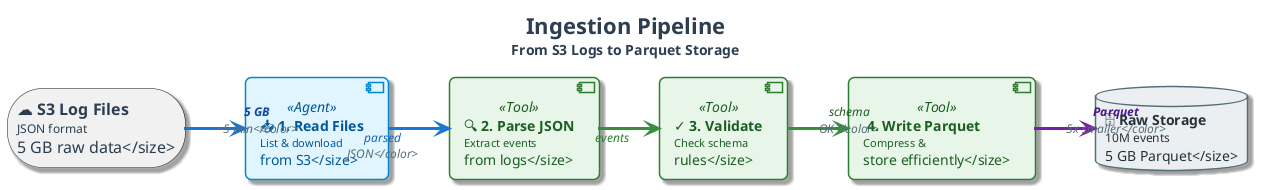

The diagram above was rendered by PlantUML. Its source (embedded in the PNG):
@startuml
'=================================================
' CANONICAL DIAGRAM TEMPLATE - DATA ENGINEERING
'=================================================

left to right direction
skinparam linetype ortho
skinparam shadowing true
skinparam roundcorner 12
skinparam handwritten false
skinparam nodesep 40
skinparam ranksep 60

'-------------------------
' FONT & GLOBAL STYLE
'-------------------------
skinparam defaultFontName "Segoe UI, Helvetica, sans-serif"
skinparam defaultFontSize 16
skinparam defaultFontColor #2C3E50

'-------------------------
' GENERIC BOX STYLE
'-------------------------
skinparam rectangle {
    BackgroundColor #F8F9FA
    BorderColor #90A4AE
    BorderThickness 2
    FontColor #263238
    FontSize 14
    FontStyle bold
    Padding 20
}

skinparam component {
    BackgroundColor #FFFFFF
    BorderColor #78909C
    BorderThickness 1.5
    FontSize 14
    Padding 12
}

skinparam database {
    BackgroundColor #ECEFF1
    BorderColor #546E7A
    BorderThickness 1.5
    FontSize 14
    FontColor #263238
}

skinparam arrow {
    Color #607D8B
    Thickness 2.5
    FontSize 12
    FontColor #546E7A
    FontStyle italic
}

'-------------------------
' SEMANTIC STEREOTYPES
'-------------------------
skinparam component<<UI>> {
    BorderColor #8E24AA
    BackgroundColor #F3E5F5
    FontColor #4A148C
}

skinparam component<<Agent>> {
    BorderColor #0288D1
    BackgroundColor #E1F5FE
    FontColor #01579B
}

skinparam component<<Tool>> {
    BorderColor #2E7D32
    BackgroundColor #E8F5E9
    FontColor #1B5E20
}

skinparam component<<Config>> {
    BorderColor #F57C00
    BackgroundColor #FFF3E0
    FontColor #E65100
}

skinparam component<<Bad>> {
    BorderColor #C62828
    BackgroundColor #FFEBEE
    FontColor #B71C1C
}

skinparam component<<V1>> {
    BorderColor #F57C00
    BackgroundColor #FFF3E0
    FontColor #E65100
}

skinparam component<<V2>> {
    BorderColor #2E7D32
    BackgroundColor #E8F5E9
    FontColor #1B5E20
}

skinparam component<<up>> {
    BackgroundColor #E8F5E9
    BorderColor #2E7D32
}

skinparam component<<down>> {
    BackgroundColor #FFEBEE
    BorderColor #C62828
}

skinparam database<<up>> {
    BackgroundColor #E8F5E9
    BorderColor #2E7D32
}

skinparam database<<down>> {
    BackgroundColor #FFEBEE
    BorderColor #C62828
}

skinparam component<<success>> {
    BackgroundColor #E8F5E9
    BorderColor #2E7D32
}

skinparam component<<failure>> {
    BackgroundColor #FFEBEE
    BorderColor #C62828
}

'=================================================

title <size:22><b>Ingestion Pipeline</b></size>\n<size:14>From S3 Logs to Parquet Storage</size>

storage "☁ **S3 Log Files**\n<size:12>JSON format\n5 GB raw data</size>" as S3

component "📥 **1. Read Files**\n<size:11>List & download\nfrom S3</size>" as READ <<Agent>>

component "🔍 **2. Parse JSON**\n<size:11>Extract events\nfrom logs</size>" as PARSE <<Tool>>

component "✓ **3. Validate**\n<size:11>Check schema\nrules</size>" as VALIDATE <<Tool>>

component "💾 **4. Write Parquet**\n<size:11>Compress &\nstore efficiently</size>" as WRITE <<Tool>>

database "🗄 **Raw Storage**\n<size:12>10M events\n5 GB Parquet</size>" as RAW

S3 -[#1976D2,thickness=3]-> READ : <color:#0D47A1><b>5 GB</b>\n~5 min</color>
READ -[#1976D2,thickness=3]-> PARSE : <color:#1565C0>parsed\nJSON</color>
PARSE -[#388E3C,thickness=3]-> VALIDATE : <color:#2E7D32>events</color>
VALIDATE -[#388E3C,thickness=3]-> WRITE : <color:#1B5E20>schema\nOK</color>
WRITE -[#7B1FA2,thickness=3]-> RAW : <color:#4A148C><b>Parquet</b>\n5x smaller</color>

@enduml